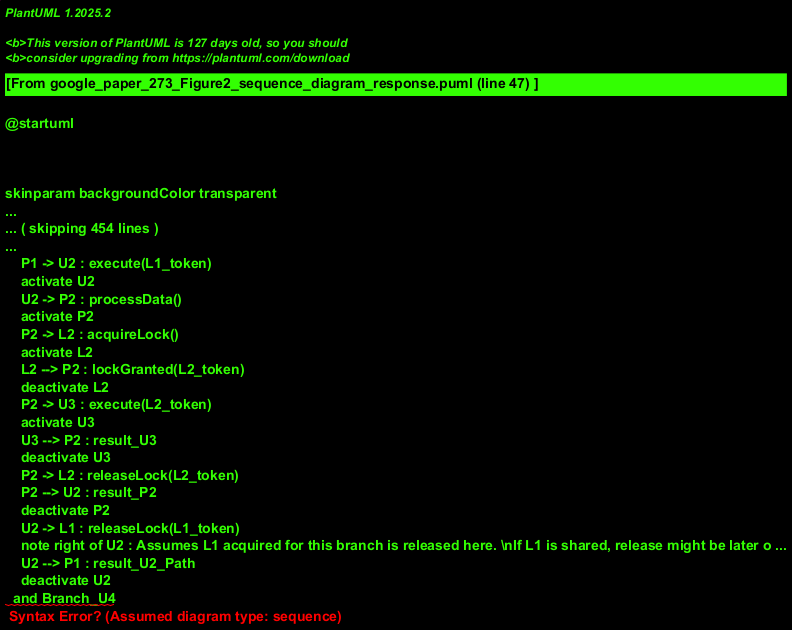

The diagram above was rendered by PlantUML. Its source (embedded in the PNG):
@startuml
!theme sketchy-outline
title Sequence Diagram
actor Client
participant U1_Handler as U1
participant P1_Processor as P1
participant L1_Resource as L1
participant U2_Handler as U2
participant P2_Processor as P2
participant L2_Resource as L2
participant U3_Handler as U3
participant U4_Handler as U4

Client -> U1 : execute()
activate U1
U1 -> P1 : processData()
activate P1
  note right of P1
    P1 coordinates the parallel execution
    of U2/U3 path and U4 path.
  end note

  par Branch_U2_U3
    P1 -> L1 : acquireLock()
    activate L1
    L1 --> P1 : lockGranted(L1_token)
    deactivate L1
    P1 -> U2 : execute(L1_token)
    activate U2
    U2 -> P2 : processData()
    activate P2
    P2 -> L2 : acquireLock()
    activate L2
    L2 --> P2 : lockGranted(L2_token)
    deactivate L2
    P2 -> U3 : execute(L2_token)
    activate U3
    U3 --> P2 : result_U3
    deactivate U3
    P2 -> L2 : releaseLock(L2_token)
    P2 --> U2 : result_P2
    deactivate P2
    U2 -> L1 : releaseLock(L1_token)
    note right of U2 : Assumes L1 acquired for this branch is released here. \nIf L1 is shared, release might be later or managed by P1.
    U2 --> P1 : result_U2_Path
    deactivate U2
  and Branch_U4
    P1 -> L1 : acquireLock()
    activate L1
    note left of L1
      Assuming L1 can be acquired again possibly by U4 path.
      This might be a re-entrant lock, a separate L1 instance,
      or U4 waits if L1 is a mutex acquired by U2 path.
    end note
    L1 --> P1 : lockGranted(L1_token_for_U4)
    deactivate L1
    P1 -> U4 : execute(L1_token_for_U4)
    activate U4
    U4 -> L1 : releaseLock(L1_token_for_U4)
    U4 --> P1 : result_U4_Path
    deactivate U4
  end

P1 --> U1 : processComplete()
deactivate P1
U1 --> Client : finalResult()
deactivate U1

@enduml